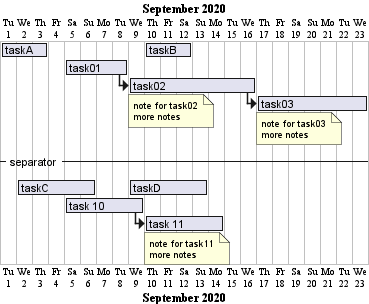

The diagram above was rendered by PlantUML. Its source (embedded in the PNG):
@startgantt

Project starts 2020-09-01

[taskA] starts 2020-09-01 and lasts 3 days
[taskB] starts 2020-09-10 and lasts 3 days
[taskB] displays on same row as [taskA]

[task01] starts 2020-09-05 and lasts 4 days

then [task02] lasts 8 days
note bottom
  note for task02
  more notes
end note

then [task03] lasts 7 days
note bottom
  note for task03
  more notes
end note

-- separator --

[taskC] starts 2020-09-02 and lasts 5 days
[taskD] starts 2020-09-09 and lasts 5 days
[taskD] displays on same row as [taskC]

[task 10] starts 2020-09-05 and lasts 5 days
then [task 11] lasts 5 days
note bottom
  note for task11
  more notes
end note
@endgantt